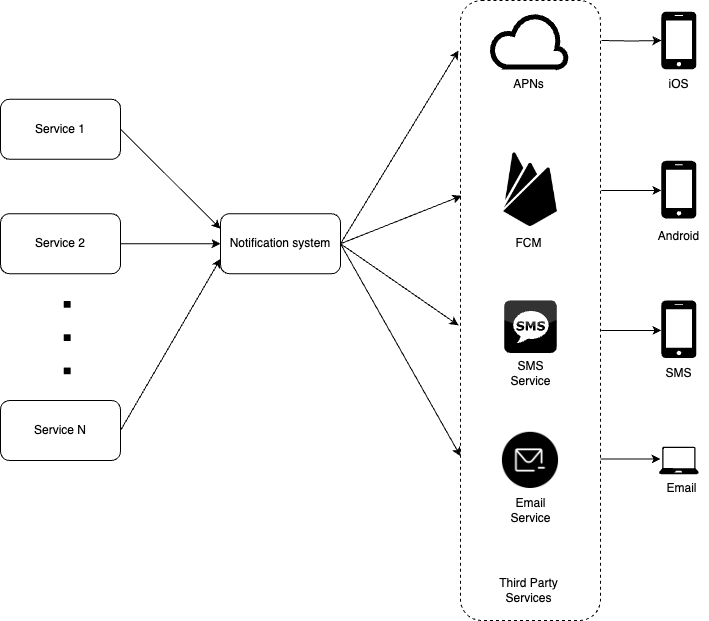

The diagram above was exported from draw.io. Its source (the exported page's mxGraphModel, read from the mxfile embedded in the PNG):
<mxGraphModel dx="584" dy="693" grid="1" gridSize="10" guides="1" tooltips="1" connect="1" arrows="1" fold="1" page="1" pageScale="1" pageWidth="850" pageHeight="1100" math="0" shadow="0">
  <root>
    <mxCell id="0" />
    <mxCell id="1" parent="0" />
    <mxCell id="OArNJYd3XkNw-kAi1QKu-1" value="" style="rounded=1;whiteSpace=wrap;html=1;dashed=1;" vertex="1" parent="1">
      <mxGeometry x="1370" y="140" width="140" height="620" as="geometry" />
    </mxCell>
    <mxCell id="OArNJYd3XkNw-kAi1QKu-2" value="" style="edgeStyle=orthogonalEdgeStyle;rounded=0;orthogonalLoop=1;jettySize=auto;html=1;" edge="1" parent="1" target="OArNJYd3XkNw-kAi1QKu-4">
      <mxGeometry relative="1" as="geometry">
        <mxPoint x="1510.87" y="180" as="sourcePoint" />
      </mxGeometry>
    </mxCell>
    <mxCell id="OArNJYd3XkNw-kAi1QKu-3" value="" style="verticalLabelPosition=bottom;html=1;verticalAlign=top;align=center;strokeColor=default;fillColor=default;shape=mxgraph.azure.cloud;fillStyle=solid;strokeWidth=5;" vertex="1" parent="1">
      <mxGeometry x="1400.87" y="153.43" width="75" height="53.13" as="geometry" />
    </mxCell>
    <mxCell id="OArNJYd3XkNw-kAi1QKu-4" value="" style="sketch=0;pointerEvents=1;shadow=0;dashed=0;html=1;strokeColor=none;fillColor=#000000;labelPosition=center;verticalLabelPosition=bottom;verticalAlign=top;outlineConnect=0;align=center;shape=mxgraph.office.devices.cell_phone_iphone_standalone;" vertex="1" parent="1">
      <mxGeometry x="1570.87" y="151.21" width="35" height="57.57" as="geometry" />
    </mxCell>
    <mxCell id="OArNJYd3XkNw-kAi1QKu-5" value="APNs" style="text;html=1;align=center;verticalAlign=middle;resizable=0;points=[];autosize=1;strokeColor=none;fillColor=none;" vertex="1" parent="1">
      <mxGeometry x="1413.37" y="208.78" width="50" height="30" as="geometry" />
    </mxCell>
    <mxCell id="OArNJYd3XkNw-kAi1QKu-6" value="iOS" style="text;html=1;align=center;verticalAlign=middle;resizable=0;points=[];autosize=1;strokeColor=none;fillColor=none;" vertex="1" parent="1">
      <mxGeometry x="1568.37" y="208.78" width="40" height="30" as="geometry" />
    </mxCell>
    <mxCell id="OArNJYd3XkNw-kAi1QKu-7" value="" style="edgeStyle=orthogonalEdgeStyle;rounded=0;orthogonalLoop=1;jettySize=auto;html=1;" edge="1" parent="1" target="OArNJYd3XkNw-kAi1QKu-8">
      <mxGeometry relative="1" as="geometry">
        <mxPoint x="1510.87" y="330" as="sourcePoint" />
        <Array as="points">
          <mxPoint x="1510.87" y="330" />
        </Array>
      </mxGeometry>
    </mxCell>
    <mxCell id="OArNJYd3XkNw-kAi1QKu-8" value="" style="sketch=0;pointerEvents=1;shadow=0;dashed=0;html=1;strokeColor=none;fillColor=#000000;labelPosition=center;verticalLabelPosition=bottom;verticalAlign=top;outlineConnect=0;align=center;shape=mxgraph.office.devices.cell_phone_iphone_standalone;" vertex="1" parent="1">
      <mxGeometry x="1570.87" y="300.34000000000003" width="35" height="57.57" as="geometry" />
    </mxCell>
    <mxCell id="OArNJYd3XkNw-kAi1QKu-9" value="FCM" style="text;html=1;align=center;verticalAlign=middle;resizable=0;points=[];autosize=1;strokeColor=none;fillColor=none;" vertex="1" parent="1">
      <mxGeometry x="1413.37" y="368.25" width="50" height="30" as="geometry" />
    </mxCell>
    <mxCell id="OArNJYd3XkNw-kAi1QKu-10" value="Android" style="text;html=1;align=center;verticalAlign=middle;resizable=0;points=[];autosize=1;strokeColor=none;fillColor=none;" vertex="1" parent="1">
      <mxGeometry x="1558.37" y="361.21" width="60" height="30" as="geometry" />
    </mxCell>
    <mxCell id="OArNJYd3XkNw-kAi1QKu-11" value="" style="shape=image;html=1;verticalAlign=top;verticalLabelPosition=bottom;labelBackgroundColor=#ffffff;imageAspect=0;aspect=fixed;image=https://cdn1.iconfinder.com/data/icons/ionicons-fill-vol-2/512/logo-firebase-128.png" vertex="1" parent="1">
      <mxGeometry x="1400.87" y="290" width="78.25" height="78.25" as="geometry" />
    </mxCell>
    <mxCell id="OArNJYd3XkNw-kAi1QKu-12" value="" style="edgeStyle=orthogonalEdgeStyle;rounded=0;orthogonalLoop=1;jettySize=auto;html=1;" edge="1" parent="1" target="OArNJYd3XkNw-kAi1QKu-13">
      <mxGeometry relative="1" as="geometry">
        <mxPoint x="1510.87" y="470" as="sourcePoint" />
        <Array as="points">
          <mxPoint x="1510.87" y="470" />
        </Array>
      </mxGeometry>
    </mxCell>
    <mxCell id="OArNJYd3XkNw-kAi1QKu-13" value="" style="sketch=0;pointerEvents=1;shadow=0;dashed=0;html=1;strokeColor=none;fillColor=#000000;labelPosition=center;verticalLabelPosition=bottom;verticalAlign=top;outlineConnect=0;align=center;shape=mxgraph.office.devices.cell_phone_iphone_standalone;" vertex="1" parent="1">
      <mxGeometry x="1570.87" y="440.00000000000006" width="35" height="57.57" as="geometry" />
    </mxCell>
    <mxCell id="OArNJYd3XkNw-kAi1QKu-14" value="SMS&lt;div&gt;Service&lt;/div&gt;" style="text;html=1;align=center;verticalAlign=middle;resizable=0;points=[];autosize=1;strokeColor=none;fillColor=none;" vertex="1" parent="1">
      <mxGeometry x="1410" y="492.57" width="60" height="40" as="geometry" />
    </mxCell>
    <mxCell id="OArNJYd3XkNw-kAi1QKu-15" value="SMS" style="text;html=1;align=center;verticalAlign=middle;resizable=0;points=[];autosize=1;strokeColor=none;fillColor=none;" vertex="1" parent="1">
      <mxGeometry x="1563.37" y="497.57" width="50" height="30" as="geometry" />
    </mxCell>
    <mxCell id="OArNJYd3XkNw-kAi1QKu-16" value="" style="dashed=0;outlineConnect=0;html=1;align=center;labelPosition=center;verticalLabelPosition=bottom;verticalAlign=top;shape=mxgraph.webicons.sms;fillColor=#000000;gradientColor=#000000;" vertex="1" parent="1">
      <mxGeometry x="1413.8" y="440.00000000000006" width="52.4" height="52.4" as="geometry" />
    </mxCell>
    <mxCell id="OArNJYd3XkNw-kAi1QKu-17" value="" style="edgeStyle=orthogonalEdgeStyle;rounded=0;orthogonalLoop=1;jettySize=auto;html=1;" edge="1" parent="1">
      <mxGeometry relative="1" as="geometry">
        <mxPoint x="1510" y="598.5" as="sourcePoint" />
        <mxPoint x="1570" y="598.5" as="targetPoint" />
      </mxGeometry>
    </mxCell>
    <mxCell id="OArNJYd3XkNw-kAi1QKu-18" value="Email&lt;div&gt;Service&lt;/div&gt;" style="text;html=1;align=center;verticalAlign=middle;resizable=0;points=[];autosize=1;strokeColor=none;fillColor=none;" vertex="1" parent="1">
      <mxGeometry x="1410" y="630" width="60" height="40" as="geometry" />
    </mxCell>
    <mxCell id="OArNJYd3XkNw-kAi1QKu-19" value="Email" style="text;html=1;align=center;verticalAlign=middle;resizable=0;points=[];autosize=1;strokeColor=none;fillColor=none;" vertex="1" parent="1">
      <mxGeometry x="1565.87" y="612.75" width="50" height="30" as="geometry" />
    </mxCell>
    <mxCell id="OArNJYd3XkNw-kAi1QKu-20" value="" style="shape=image;html=1;verticalAlign=top;verticalLabelPosition=bottom;labelBackgroundColor=#ffffff;imageAspect=0;aspect=fixed;image=https://cdn3.iconfinder.com/data/icons/essential-rounded/66/Rounded-36-128.png" vertex="1" parent="1">
      <mxGeometry x="1411" y="570" width="58" height="58" as="geometry" />
    </mxCell>
    <mxCell id="OArNJYd3XkNw-kAi1QKu-21" value="" style="verticalLabelPosition=bottom;html=1;verticalAlign=top;align=center;strokeColor=none;fillColor=#000000;shape=mxgraph.azure.laptop;pointerEvents=1;" vertex="1" parent="1">
      <mxGeometry x="1568.37" y="586.28" width="40" height="27.5" as="geometry" />
    </mxCell>
    <mxCell id="OArNJYd3XkNw-kAi1QKu-22" value="Third Party&lt;div&gt;Services&lt;/div&gt;" style="text;html=1;align=center;verticalAlign=middle;resizable=0;points=[];autosize=1;strokeColor=none;fillColor=none;" vertex="1" parent="1">
      <mxGeometry x="1398.37" y="710" width="80" height="40" as="geometry" />
    </mxCell>
    <mxCell id="OArNJYd3XkNw-kAi1QKu-28" style="rounded=0;orthogonalLoop=1;jettySize=auto;html=1;exitX=1;exitY=0.5;exitDx=0;exitDy=0;entryX=0;entryY=0.25;entryDx=0;entryDy=0;" edge="1" parent="1" source="OArNJYd3XkNw-kAi1QKu-23" target="OArNJYd3XkNw-kAi1QKu-27">
      <mxGeometry relative="1" as="geometry" />
    </mxCell>
    <mxCell id="OArNJYd3XkNw-kAi1QKu-23" value="Service 1" style="rounded=1;whiteSpace=wrap;html=1;" vertex="1" parent="1">
      <mxGeometry x="910" y="238.78" width="120" height="60" as="geometry" />
    </mxCell>
    <mxCell id="OArNJYd3XkNw-kAi1QKu-29" style="edgeStyle=orthogonalEdgeStyle;rounded=0;orthogonalLoop=1;jettySize=auto;html=1;exitX=1;exitY=0.5;exitDx=0;exitDy=0;entryX=0;entryY=0.5;entryDx=0;entryDy=0;" edge="1" parent="1" source="OArNJYd3XkNw-kAi1QKu-24" target="OArNJYd3XkNw-kAi1QKu-27">
      <mxGeometry relative="1" as="geometry" />
    </mxCell>
    <mxCell id="OArNJYd3XkNw-kAi1QKu-24" value="Service 2" style="rounded=1;whiteSpace=wrap;html=1;" vertex="1" parent="1">
      <mxGeometry x="910" y="353.25" width="120" height="60" as="geometry" />
    </mxCell>
    <mxCell id="OArNJYd3XkNw-kAi1QKu-30" style="rounded=0;orthogonalLoop=1;jettySize=auto;html=1;exitX=1;exitY=0.5;exitDx=0;exitDy=0;entryX=0;entryY=0.75;entryDx=0;entryDy=0;" edge="1" parent="1" source="OArNJYd3XkNw-kAi1QKu-25" target="OArNJYd3XkNw-kAi1QKu-27">
      <mxGeometry relative="1" as="geometry" />
    </mxCell>
    <mxCell id="OArNJYd3XkNw-kAi1QKu-25" value="Service N" style="rounded=1;whiteSpace=wrap;html=1;" vertex="1" parent="1">
      <mxGeometry x="910" y="540" width="120" height="60" as="geometry" />
    </mxCell>
    <mxCell id="OArNJYd3XkNw-kAi1QKu-26" value="&lt;font style=&quot;font-size: 60px;&quot;&gt;. . .&lt;/font&gt;" style="text;html=1;align=center;verticalAlign=middle;resizable=0;points=[];autosize=1;strokeColor=none;fillColor=none;rotation=90;fontSize=60;" vertex="1" parent="1">
      <mxGeometry x="940" y="432.57" width="110" height="90" as="geometry" />
    </mxCell>
    <mxCell id="OArNJYd3XkNw-kAi1QKu-27" value="Notification system" style="rounded=1;whiteSpace=wrap;html=1;" vertex="1" parent="1">
      <mxGeometry x="1130" y="353.25" width="120" height="60" as="geometry" />
    </mxCell>
    <mxCell id="OArNJYd3XkNw-kAi1QKu-31" style="rounded=0;orthogonalLoop=1;jettySize=auto;html=1;exitX=1;exitY=0.5;exitDx=0;exitDy=0;" edge="1" parent="1" source="OArNJYd3XkNw-kAi1QKu-27">
      <mxGeometry relative="1" as="geometry">
        <mxPoint x="1368" y="190" as="targetPoint" />
      </mxGeometry>
    </mxCell>
    <mxCell id="OArNJYd3XkNw-kAi1QKu-32" style="rounded=0;orthogonalLoop=1;jettySize=auto;html=1;exitX=1;exitY=0.5;exitDx=0;exitDy=0;entryX=0.007;entryY=0.315;entryDx=0;entryDy=0;entryPerimeter=0;" edge="1" parent="1" source="OArNJYd3XkNw-kAi1QKu-27" target="OArNJYd3XkNw-kAi1QKu-1">
      <mxGeometry relative="1" as="geometry" />
    </mxCell>
    <mxCell id="OArNJYd3XkNw-kAi1QKu-33" style="rounded=0;orthogonalLoop=1;jettySize=auto;html=1;exitX=1;exitY=0.5;exitDx=0;exitDy=0;entryX=-0.014;entryY=0.524;entryDx=0;entryDy=0;entryPerimeter=0;" edge="1" parent="1" source="OArNJYd3XkNw-kAi1QKu-27" target="OArNJYd3XkNw-kAi1QKu-1">
      <mxGeometry relative="1" as="geometry" />
    </mxCell>
    <mxCell id="OArNJYd3XkNw-kAi1QKu-34" style="rounded=0;orthogonalLoop=1;jettySize=auto;html=1;exitX=1;exitY=0.5;exitDx=0;exitDy=0;entryX=0;entryY=0.735;entryDx=0;entryDy=0;entryPerimeter=0;" edge="1" parent="1" source="OArNJYd3XkNw-kAi1QKu-27" target="OArNJYd3XkNw-kAi1QKu-1">
      <mxGeometry relative="1" as="geometry" />
    </mxCell>
  </root>
</mxGraphModel>